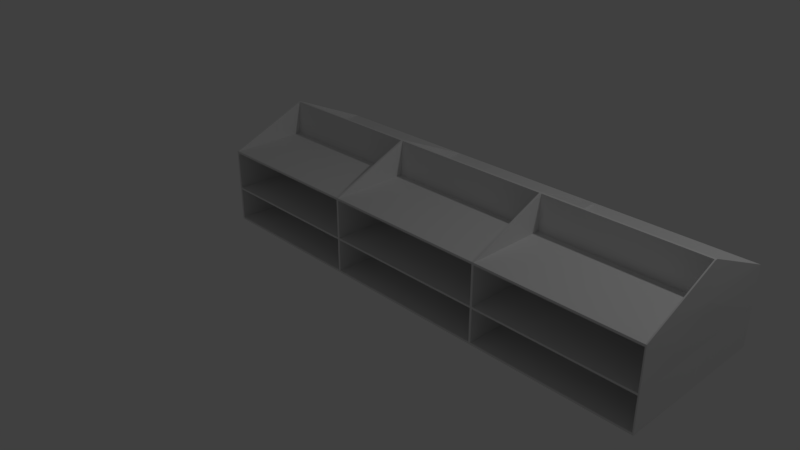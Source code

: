 # Source: capstoneProject_shopTemplate_shelfs.blend  (saved by Blender 2.79.0; exported with 4.5.12 LTS)
import bpy
from mathutils import Matrix  # noqa: F401  (used for matrix-valued properties, if any)

bpy.ops.wm.read_factory_settings(use_empty=True)
scene = bpy.context.scene
scene.name = 'Scene'

# ---- collections
col_collection_1 = bpy.data.collections.new('Collection 1'); scene.collection.children.link(col_collection_1)

# ---- world
world_world = bpy.data.worlds.new('World'); scene.world = world_world
world_world.color = (0.05088, 0.05088, 0.05088)
world_world.use_sun_shadow = False
world_world.sun_shadow_jitter_overblur = 0.0
world_world.cycles.sampling_method = 'MANUAL'

# ---- cameras
cam_camera = bpy.data.cameras.new('Camera')
cam_camera.clip_end = 100.0
cam_camera.lens = 35.0
cam_camera.sensor_width = 32.0
cam_camera.sensor_height = 18.0
cam_camera.ortho_scale = 7.314
cam_camera.dof.focus_distance = 0.0
cam_camera.dof.aperture_fstop = 128.0

# ---- lights
light_lamp = bpy.data.lights.new('Lamp', 'POINT')
light_lamp.transmission_factor = 0.0
light_lamp.cutoff_distance = 30.0
light_lamp.energy = 100.0
light_lamp.shadow_buffer_clip_start = 1.001
light_lamp.shadow_soft_size = 0.1
light_lamp.shadow_maximum_resolution = 0.006
light_lamp.use_absolute_resolution = True

# ---- meshes
me_cube_001 = bpy.data.meshes.new('Cube.001')
me_cube_001.from_pydata([(-0.1818, -0.2, -0.2), (-0.1818, -0.2, -0.09991), (-0.1818, 0.2, -0.2), (-0.1818, 0.2, -0.09991), (0.2182, -0.2, -0.2), (0.2182, -0.2, -0.09991), (0.2182, 0.2, -0.2), (0.2182, 0.2, -0.09991), (0.08713, 0.2, -0.2), (0.08713, 0.2, -0.09991), (0.08713, -0.2, -0.2), (0.08713, -0.2, -0.09991), (-0.05036, 0.2, -0.2), (-0.05036, -0.2, -0.09991), (-0.05036, 0.2, -0.09991), (-0.05036, -0.2, -0.2), (-0.1818, 0.0059, -0.2), (-0.1818, 0.0059, -0.09991), (0.2182, 0.0059, -0.2), (0.2182, 0.0059, -0.09991), (0.08713, 0.0059, -0.09991), (0.08713, 0.0059, -0.2), (-0.05036, 0.0059, -0.2), (-0.05036, 0.0059, -0.09991), (-0.1818, 0.00055, -0.2), (0.2183, 0.00055, -0.09991), (0.08713, -0.003767, -0.09991), (0.08713, 0.00055, -0.2), (-0.05036, 0.00055, -0.2), (-0.05036, -0.003766, -0.09991), (-0.1818, 0.00055, -0.09991), (0.2183, 0.00055, -0.2), (0.2172, 0.2, -0.09991), (0.2172, -0.2, -0.2), (0.2172, 0.2, -0.2), (0.2172, -0.2, -0.09991), (0.2172, 0.0059, -0.09991), (0.2172, 0.0059, -0.2), (0.2172, -0.003767, -0.09991), (0.2172, 0.00055, -0.2), (0.08893, 0.2, -0.2), (0.08893, -0.2, -0.09991), (0.08893, 0.0059, -0.2), (0.08893, 0.00055, -0.2), (0.08893, 0.2, -0.09991), (0.08893, -0.2, -0.2), (0.08893, 0.0059, -0.09991), (0.08893, -0.003767, -0.09991), (-0.04857, 0.2, -0.09991), (-0.04857, -0.2, -0.2), (-0.04857, 0.2, -0.2), (-0.04857, -0.2, -0.09991), (-0.04857, 0.0059, -0.09991), (-0.04857, 0.0059, -0.2), (-0.04857, -0.003767, -0.09991), (-0.04857, 0.00055, -0.2), (-0.1801, 0.2, -0.2), (-0.1801, -0.2, -0.09991), (-0.1801, 0.2, -0.09991), (-0.1801, -0.2, -0.2), (-0.1801, 0.0059, -0.2), (-0.1801, 0.0059, -0.09991), (-0.1801, 0.00055, -0.2), (-0.1801, -0.003766, -0.09991), (-0.1818, -0.2, 1.514), (-0.1818, -0.2, 1.609), (-0.1818, 0.2, 1.514), (-0.1818, 0.2, 1.609), (0.2182, -0.2, 1.514), (0.2182, -0.2, 1.609), (0.2182, 0.2, 1.514), (0.2182, 0.2, 1.609), (0.08713, 0.2, 1.514), (0.08713, 0.2, 1.609), (0.08713, -0.2, 1.514), (0.08713, -0.2, 1.609), (-0.05036, 0.2, 1.514), (-0.05036, -0.2, 1.609), (-0.05036, 0.2, 1.609), (-0.05036, -0.2, 1.514), (-0.1818, 0.0059, 1.514), (-0.1818, 0.0059, 1.609), (0.2182, 0.0059, 1.514), (0.2182, 0.0059, 1.609), (0.08713, 0.0059, 1.609), (0.08713, 0.0059, 1.514), (-0.05036, 0.0059, 1.514), (-0.05036, 0.0059, 1.609), (-0.1818, 0.00055, 1.514), (0.2182, 0.0005496, 1.609), (0.08713, -0.003767, 1.609), (0.08713, -0.003767, 1.514), (-0.05036, -0.003767, 1.514), (-0.05036, -0.003766, 1.609), (-0.1818, 0.00055, 1.609), (0.2182, 0.00055, 1.514), (0.2172, 0.2, 1.609), (0.2172, -0.2, 1.514), (0.2172, 0.2, 1.514), (0.2172, -0.2, 1.609), (0.2172, 0.0059, 1.609), (0.2172, 0.0059, 1.514), (0.2172, -0.003767, 1.609), (0.2172, -0.003767, 1.514), (0.08893, 0.2, 1.514), (0.08893, -0.2, 1.609), (0.08893, 0.0059, 1.514), (0.08893, -0.003767, 1.514), (0.08893, 0.2, 1.609), (0.08893, -0.2, 1.514), (0.08893, 0.0059, 1.609), (0.08893, -0.003767, 1.609), (-0.04857, 0.2, 1.609), (-0.04857, -0.2, 1.514), (-0.04857, 0.2, 1.514), (-0.04857, -0.2, 1.609), (-0.04857, 0.0059, 1.609), (-0.04857, 0.0059, 1.514), (-0.04857, -0.003767, 1.609), (-0.04857, -0.003767, 1.514), (-0.1801, 0.2, 1.514), (-0.1801, -0.2, 1.609), (-0.1801, 0.2, 1.609), (-0.1801, -0.2, 1.514), (-0.1801, 0.0059, 1.514), (-0.1801, 0.0059, 1.609), (-0.1801, -0.003767, 1.514), (-0.1801, -0.003766, 1.609), (-0.1818, -0.2, 3.521), (-0.1818, -0.2, 3.628), (-0.1818, 0.2, 3.521), (-0.1818, 0.2, 3.628), (0.2182, -0.2, 3.521), (0.2182, -0.2, 3.628), (0.2182, 0.2, 3.521), (0.2182, 0.2, 3.628), (0.08713, 0.2, 3.521), (0.08713, 0.2, 3.628), (0.08713, -0.2, 3.521), (0.08713, -0.2, 3.628), (-0.05036, 0.2, 3.521), (-0.05036, -0.2, 3.628), (-0.05036, 0.2, 3.628), (-0.05036, -0.2, 3.521), (-0.1818, 0.0059, 3.521), (-0.1818, 0.0059, 3.628), (0.2188, 0.0059, 3.521), (0.2188, 0.0059, 3.628), (0.08713, 0.0059, 3.628), (0.08713, 0.0059, 3.521), (-0.05036, 0.0059, 3.521), (-0.05036, 0.0059, 3.628), (-0.1818, 0.00055, 3.521), (0.2188, 0.00055, 3.628), (0.08713, -0.003767, 3.628), (0.08713, -0.003767, 3.521), (-0.05036, -0.003767, 3.521), (-0.05036, -0.003766, 3.628), (-0.1818, 0.00055, 3.628), (0.2188, 0.0005496, 3.521), (0.2172, 0.2, 3.628), (0.2172, -0.2, 3.521), (0.2172, 0.2, 3.521), (0.2172, -0.2, 3.628), (0.2172, 0.0059, 3.628), (0.2172, 0.0059, 3.521), (0.2172, -0.00055, 3.628), (0.2172, -0.003767, 3.521), (0.08893, 0.2, 3.521), (0.08893, -0.2, 3.628), (0.08893, 0.0059, 3.521), (0.08893, -0.003767, 3.521), (0.08893, 0.2, 3.628), (0.08893, -0.2, 3.521), (0.08893, 0.0059, 3.628), (0.08893, -0.00055, 3.628), (-0.04857, 0.2, 3.628), (-0.04857, -0.2, 3.521), (-0.04857, 0.2, 3.521), (-0.04857, -0.2, 3.628), (-0.04857, 0.0059, 3.628), (-0.04857, 0.0059, 3.521), (-0.04857, -0.003767, 3.628), (-0.04857, -0.003767, 3.521), (-0.1801, 0.2, 3.521), (-0.1801, -0.2, 3.628), (-0.1801, 0.2, 3.628), (-0.1801, -0.2, 3.521), (-0.1801, 0.0059, 3.521), (-0.1801, 0.0059, 3.628), (-0.1801, -0.003767, 3.521), (-0.1801, -0.003766, 3.628), (-0.1818, 0.00055, 5.342), (-0.1818, 0.0059, 5.342), (-0.04857, 0.0059, 5.342), (0.08713, 0.0059, 5.342), (0.2172, 0.0059, 5.342), (0.2182, 0.0059, 5.342), (-0.1801, 0.0059, 5.342), (-0.05036, 0.0059, 5.342), (0.2182, 0.00055, 5.342), (0.08713, 0.00055, 5.342), (-0.05036, 0.00055, 5.342), (-0.04857, 0.00055, 5.342), (0.2172, 0.00055, 5.342), (-0.1801, 0.00055, 5.342), (0.08893, 0.0059, 5.342), (0.08893, 0.00055, 5.342)], [], [(16, 17, 3, 2), (34, 32, 7, 6), (31, 25, 5, 4), (59, 57, 1, 0), (39, 31, 4, 33), (63, 30, 1, 57), (47, 26, 11, 41), (55, 27, 10, 49), (45, 41, 11, 10), (50, 48, 9, 8), (56, 58, 14, 12), (62, 28, 15, 59), (54, 29, 13, 51), (49, 51, 13, 15), (48, 14, 23, 52), (56, 12, 22, 60), (50, 8, 21, 53), (44, 9, 20, 46), (58, 3, 17, 61), (34, 6, 18, 37), (6, 7, 19, 18), (24, 30, 17, 16), (0, 1, 30, 24), (52, 23, 29, 54), (60, 22, 28, 62), (53, 21, 27, 55), (46, 20, 26, 47), (61, 17, 30, 63), (37, 18, 31, 39), (18, 19, 25, 31), (42, 37, 39, 43), (19, 36, 38, 25), (40, 34, 37, 42), (7, 32, 36, 19), (4, 5, 35, 33), (25, 38, 35, 5), (43, 39, 33, 45), (40, 44, 32, 34), (8, 9, 44, 40), (27, 43, 45, 10), (8, 40, 42, 21), (21, 42, 43, 27), (36, 46, 47, 38), (32, 44, 46, 36), (33, 35, 41, 45), (38, 47, 41, 35), (22, 53, 55, 28), (20, 52, 54, 26), (12, 50, 53, 22), (9, 48, 52, 20), (10, 11, 51, 49), (26, 54, 51, 11), (12, 14, 48, 50), (28, 55, 49, 15), (23, 61, 63, 29), (16, 60, 62, 24), (14, 58, 61, 23), (2, 56, 60, 16), (24, 62, 59, 0), (2, 3, 58, 56), (29, 63, 57, 13), (15, 13, 57, 59), (80, 81, 67, 66), (98, 96, 71, 70), (95, 89, 69, 68), (123, 121, 65, 64), (103, 95, 68, 97), (127, 94, 65, 121), (111, 90, 75, 105), (119, 91, 74, 113), (109, 105, 75, 74), (114, 112, 73, 72), (120, 122, 78, 76), (126, 92, 79, 123), (118, 93, 77, 115), (113, 115, 77, 79), (112, 78, 87, 116), (120, 76, 86, 124), (114, 72, 85, 117), (108, 73, 84, 110), (122, 67, 81, 125), (98, 70, 82, 101), (70, 71, 83, 82), (88, 94, 81, 80), (64, 65, 94, 88), (116, 87, 93, 118), (124, 86, 92, 126), (117, 85, 91, 119), (110, 84, 90, 111), (125, 81, 94, 127), (101, 82, 95, 103), (82, 83, 89, 95), (106, 101, 103, 107), (83, 100, 102, 89), (104, 98, 101, 106), (71, 96, 100, 83), (68, 69, 99, 97), (89, 102, 99, 69), (107, 103, 97, 109), (104, 108, 96, 98), (72, 73, 108, 104), (91, 74, 109, 107), (72, 104, 106, 85), (85, 106, 107, 91), (100, 110, 111, 102), (96, 108, 110, 100), (97, 99, 105, 109), (102, 111, 105, 99), (86, 117, 119, 92), (84, 116, 118, 90), (76, 114, 117, 86), (73, 112, 116, 84), (74, 75, 115, 113), (90, 118, 115, 75), (76, 78, 112, 114), (92, 119, 113, 79), (87, 125, 127, 93), (80, 124, 126, 88), (78, 122, 125, 87), (66, 120, 124, 80), (88, 126, 123, 64), (66, 67, 122, 120), (93, 127, 121, 77), (79, 77, 121, 123), (144, 145, 131, 130), (162, 160, 135, 134), (159, 153, 133, 132), (187, 185, 129, 128), (167, 159, 132, 161), (191, 158, 129, 185), (175, 154, 139, 169), (183, 155, 138, 177), (173, 169, 139, 138), (178, 176, 137, 136), (184, 186, 142, 140), (190, 156, 143, 187), (182, 157, 141, 179), (177, 179, 141, 143), (176, 142, 151, 180), (184, 140, 150, 188), (178, 136, 149, 181), (172, 137, 148, 174), (186, 131, 145, 189), (162, 134, 146, 165), (134, 135, 147, 146), (152, 158, 145, 144), (128, 129, 158, 152), (174, 148, 195, 206), (188, 150, 156, 190), (181, 149, 155, 183), (180, 151, 199, 194), (175, 166, 204, 207), (165, 146, 159, 167), (146, 147, 153, 159), (170, 165, 167, 171), (145, 158, 192, 193), (168, 162, 165, 170), (135, 160, 164, 147), (132, 133, 163, 161), (153, 166, 163, 133), (171, 167, 161, 173), (168, 172, 160, 162), (136, 137, 172, 168), (155, 171, 173, 138), (136, 168, 170, 149), (149, 170, 171, 155), (148, 180, 194, 195), (160, 172, 174, 164), (161, 163, 169, 173), (166, 175, 169, 163), (150, 181, 183, 156), (191, 157, 202, 205), (140, 178, 181, 150), (137, 176, 180, 148), (138, 139, 179, 177), (154, 182, 179, 139), (140, 142, 176, 178), (156, 183, 177, 143), (164, 174, 206, 196), (144, 188, 190, 152), (142, 186, 189, 151), (130, 184, 188, 144), (152, 190, 187, 128), (130, 131, 186, 184), (157, 191, 185, 141), (143, 141, 185, 187), (86, 23, 61, 124), (17, 80, 124, 61), (61, 124, 126, 63), (23, 86, 92, 29), (126, 63, 29, 92), (88, 30, 63, 126), (88, 80, 17, 30), (58, 120, 124, 126, 63, 61), (3, 66, 120, 58), (80, 66, 3, 17), (1, 57, 123, 64), (63, 126, 123, 57), (64, 88, 30, 1), (94, 152, 144, 81), (125, 188, 150, 87), (93, 156, 190, 127), (150, 87, 93, 156), (87, 150, 181, 116), (156, 93, 118, 183), (116, 181, 183, 118), (140, 78, 87, 150), (144, 81, 125, 188), (122, 184, 188, 125), (67, 130, 184, 122), (144, 130, 67, 81), (94, 152, 190, 127), (188, 190, 187, 121, 127, 125), (65, 128, 152, 94), (187, 128, 65, 121), (112, 178, 181, 116), (78, 140, 178, 112), (93, 77, 143, 156), (118, 183, 177, 115), (177, 143, 77, 115), (92, 29, 13, 79), (29, 92, 119, 54), (54, 119, 113, 51), (51, 113, 79, 13), (86, 23, 52, 117), (117, 52, 54, 119), (114, 117, 52, 48), (76, 14, 23, 86), (14, 76, 114, 48), (116, 181, 149, 84), (84, 149, 155, 90), (183, 118, 90, 155), (90, 155, 171, 111), (149, 84, 110, 170), (170, 110, 111, 171), (155, 90, 75, 138), (171, 173, 105, 111), (173, 138, 75, 105), (136, 73, 84, 149), (168, 170, 110, 108), (136, 168, 108, 73), (117, 85, 20, 52), (119, 54, 26, 91), (85, 20, 26, 91), (85, 20, 46, 106), (26, 91, 107, 47), (106, 46, 47, 107), (91, 26, 11, 74), (107, 109, 41, 47), (109, 74, 11, 41), (72, 9, 20, 85), (104, 106, 46, 44), (72, 104, 44, 9), (110, 170, 165, 100), (171, 111, 102, 167), (165, 100, 102, 167), (167, 102, 89, 159), (100, 165, 146, 83), (83, 146, 159, 89), (167, 102, 99, 161), (159, 132, 69, 89), (132, 161, 99, 69), (162, 96, 100, 165), (71, 134, 146, 83), (162, 134, 71, 96), (46, 106, 101, 36), (107, 47, 38, 103), (101, 36, 38, 103), (103, 38, 25, 95), (36, 101, 82, 19), (19, 82, 95, 25), (103, 38, 35, 97), (95, 68, 5, 25), (68, 97, 35, 5), (98, 32, 36, 101), (7, 70, 82, 19), (98, 70, 7, 32), (194, 199, 202, 203), (206, 195, 201, 207), (198, 193, 192, 205), (197, 196, 204, 200), (196, 206, 207, 204), (195, 194, 203, 201), (199, 198, 205, 202), (153, 147, 197, 200), (182, 154, 201, 203), (154, 175, 207, 201), (157, 182, 203, 202), (189, 145, 193, 198), (147, 164, 196, 197), (151, 189, 198, 199), (158, 191, 205, 192), (166, 153, 200, 204), (191, 205, 185), (158, 129, 192), (205, 192, 129, 185), (198, 189, 186), (193, 131, 145), (193, 198, 186, 131), (151, 199, 142), (194, 180, 176), (142, 199, 194, 176), (157, 141, 202), (182, 203, 179), (203, 202, 141, 179), (206, 174, 172), (148, 195, 137), (137, 195, 206, 172), (164, 196, 160), (147, 135, 197), (196, 197, 135, 160), (154, 139, 201), (175, 207, 169), (207, 201, 139, 169), (200, 133, 153), (166, 163, 204), (200, 204, 163, 133)])
me_cube_001.use_remesh_preserve_volume = False
me_cube_001.use_remesh_preserve_attributes = False
me_cube_001.use_mirror_vertex_groups = False
me_cube_001.update()

# ---- objects
ob_standshelf = bpy.data.objects.new('standShelf', me_cube_001)
ob_lamp = bpy.data.objects.new('Lamp', light_lamp)
ob_camera = bpy.data.objects.new('Camera', cam_camera)

# ---- transforms, parenting, visibility, modifiers, constraints
ob_standshelf.location = (0.0, 0.0, 0.0)
ob_standshelf.scale = (15.0, 5.0, 0.25)
ob_standshelf.lineart.crease_threshold = 0.0
ob_lamp.location = (4.081, 1.007, 5.904)
ob_lamp.rotation_euler = (0.6503, 0.05522, 1.865)
ob_lamp.lock_rotations_4d = False
ob_lamp.empty_display_type = 'ARROWS'
ob_lamp.color = (0.0, 0.0, 0.0, 0.0)
ob_lamp.lineart.crease_threshold = 0.0
ob_camera.location = (6.269, -6.65, 5.035)
ob_camera.rotation_euler = (1.109, -0.0, 0.8137)
ob_camera.lock_rotations_4d = False
ob_camera.empty_display_type = 'ARROWS'
ob_camera.color = (0.0, 0.0, 0.0, 0.0)
ob_camera.display_type = 'WIRE'
ob_camera.lineart.crease_threshold = 0.0

# ---- collection membership
col_collection_1.objects.link(ob_standshelf)
col_collection_1.objects.link(ob_lamp)
col_collection_1.objects.link(ob_camera)

# ---- scene / render settings (as saved in the file)
scene.camera = ob_camera
scene.frame_start = 1; scene.frame_end = 250; scene.frame_set(6)
scene.render.engine = 'BLENDER_EEVEE_NEXT'
scene.render.resolution_percentage = 50
scene.render.dither_intensity = 0.0
scene.cycles.use_denoising = False
scene.cycles.samples = 128
scene.cycles.sampling_pattern = 'TABULATED_SOBOL'
scene.cycles.use_adaptive_sampling = False
scene.cycles.use_light_tree = False
scene.cycles.blur_glossy = 0.0
scene.cycles.sample_clamp_indirect = 0.0
scene.view_settings.view_transform = 'Standard'
bpy.context.view_layer.update()
